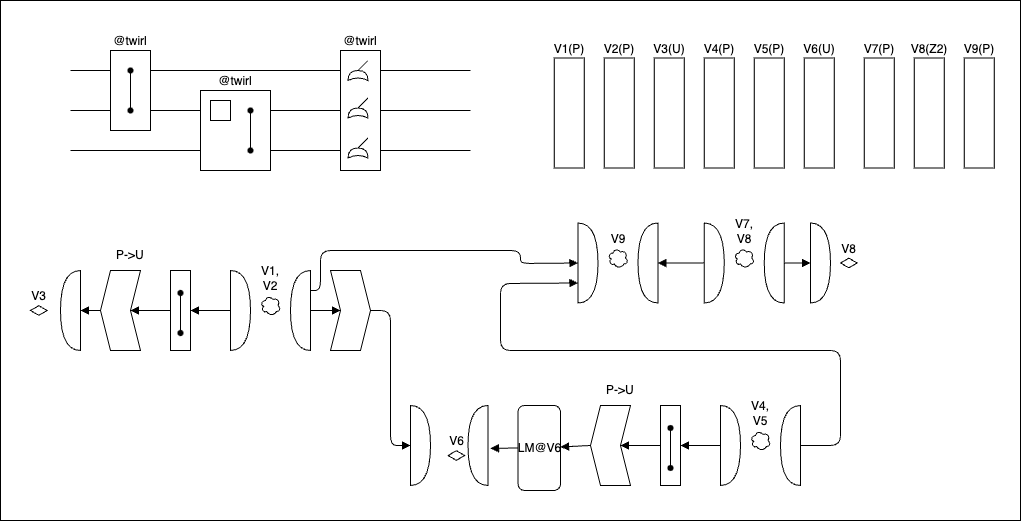

The diagram above was exported from draw.io. Its source (the exported page's mxGraphModel, read from the mxfile embedded in the PNG):
<mxGraphModel dx="2786" dy="1184" grid="1" gridSize="10" guides="1" tooltips="1" connect="1" arrows="1" fold="1" page="1" pageScale="1" pageWidth="1100" pageHeight="850" math="0" shadow="0">
  <root>
    <mxCell id="0" />
    <mxCell id="1" parent="0" />
    <mxCell id="125" value="" style="rounded=0;whiteSpace=wrap;html=1;" vertex="1" parent="1">
      <mxGeometry x="-30" y="50" width="1020" height="520" as="geometry" />
    </mxCell>
    <mxCell id="3" value="" style="endArrow=none;html=1;" parent="1" edge="1">
      <mxGeometry width="50" height="50" relative="1" as="geometry">
        <mxPoint x="40" y="120" as="sourcePoint" />
        <mxPoint x="440" y="120" as="targetPoint" />
      </mxGeometry>
    </mxCell>
    <mxCell id="4" value="" style="endArrow=none;html=1;" parent="1" edge="1">
      <mxGeometry width="50" height="50" relative="1" as="geometry">
        <mxPoint x="40" y="160" as="sourcePoint" />
        <mxPoint x="440" y="160" as="targetPoint" />
      </mxGeometry>
    </mxCell>
    <mxCell id="5" value="" style="endArrow=none;html=1;" parent="1" edge="1">
      <mxGeometry width="50" height="50" relative="1" as="geometry">
        <mxPoint x="40" y="200" as="sourcePoint" />
        <mxPoint x="440" y="200" as="targetPoint" />
      </mxGeometry>
    </mxCell>
    <mxCell id="7" value="@twirl" style="rounded=0;whiteSpace=wrap;html=1;verticalAlign=bottom;labelPosition=center;verticalLabelPosition=top;align=center;" parent="1" vertex="1">
      <mxGeometry x="80" y="100" width="40" height="80" as="geometry" />
    </mxCell>
    <mxCell id="9" value="" style="shape=waypoint;sketch=0;fillStyle=solid;size=6;pointerEvents=1;points=[];fillColor=none;resizable=0;rotatable=0;perimeter=centerPerimeter;snapToPoint=1;" parent="1" vertex="1">
      <mxGeometry x="90" y="110" width="20" height="20" as="geometry" />
    </mxCell>
    <mxCell id="10" value="" style="shape=waypoint;sketch=0;fillStyle=solid;size=6;pointerEvents=1;points=[];fillColor=none;resizable=0;rotatable=0;perimeter=centerPerimeter;snapToPoint=1;" parent="1" vertex="1">
      <mxGeometry x="90" y="150" width="20" height="20" as="geometry" />
    </mxCell>
    <mxCell id="11" value="" style="endArrow=none;html=1;exitX=0.321;exitY=0.64;exitDx=0;exitDy=0;exitPerimeter=0;entryX=0.221;entryY=0.49;entryDx=0;entryDy=0;entryPerimeter=0;" parent="1" source="9" target="10" edge="1">
      <mxGeometry width="50" height="50" relative="1" as="geometry">
        <mxPoint x="360" y="340" as="sourcePoint" />
        <mxPoint x="410" y="290" as="targetPoint" />
      </mxGeometry>
    </mxCell>
    <mxCell id="12" value="@twirl" style="rounded=0;whiteSpace=wrap;html=1;verticalAlign=bottom;labelPosition=center;verticalLabelPosition=top;align=center;" parent="1" vertex="1">
      <mxGeometry x="170" y="140" width="70" height="80" as="geometry" />
    </mxCell>
    <mxCell id="13" value="" style="shape=waypoint;sketch=0;fillStyle=solid;size=6;pointerEvents=1;points=[];fillColor=none;resizable=0;rotatable=0;perimeter=centerPerimeter;snapToPoint=1;" parent="1" vertex="1">
      <mxGeometry x="210" y="150" width="20" height="20" as="geometry" />
    </mxCell>
    <mxCell id="14" value="" style="shape=waypoint;sketch=0;fillStyle=solid;size=6;pointerEvents=1;points=[];fillColor=none;resizable=0;rotatable=0;perimeter=centerPerimeter;snapToPoint=1;" parent="1" vertex="1">
      <mxGeometry x="210" y="190" width="20" height="20" as="geometry" />
    </mxCell>
    <mxCell id="15" value="" style="endArrow=none;html=1;exitX=0.321;exitY=0.64;exitDx=0;exitDy=0;exitPerimeter=0;entryX=0.221;entryY=0.49;entryDx=0;entryDy=0;entryPerimeter=0;" parent="1" source="13" target="14" edge="1">
      <mxGeometry width="50" height="50" relative="1" as="geometry">
        <mxPoint x="480" y="380" as="sourcePoint" />
        <mxPoint x="530" y="330" as="targetPoint" />
      </mxGeometry>
    </mxCell>
    <mxCell id="16" value="" style="rounded=0;whiteSpace=wrap;html=1;" parent="1" vertex="1">
      <mxGeometry x="180" y="150" width="20" height="20" as="geometry" />
    </mxCell>
    <mxCell id="18" value="@twirl" style="rounded=0;whiteSpace=wrap;html=1;verticalAlign=bottom;labelPosition=center;verticalLabelPosition=top;align=center;" parent="1" vertex="1">
      <mxGeometry x="310" y="100" width="40" height="120" as="geometry" />
    </mxCell>
    <mxCell id="25" value="" style="shape=xor;whiteSpace=wrap;html=1;rotation=-90;" parent="1" vertex="1">
      <mxGeometry x="322.5" y="115" width="10" height="20" as="geometry" />
    </mxCell>
    <mxCell id="26" value="" style="endArrow=none;html=1;exitX=1;exitY=0.5;exitDx=0;exitDy=0;exitPerimeter=0;" parent="1" source="25" edge="1">
      <mxGeometry width="50" height="50" relative="1" as="geometry">
        <mxPoint x="337.5" y="80" as="sourcePoint" />
        <mxPoint x="337.5" y="110" as="targetPoint" />
      </mxGeometry>
    </mxCell>
    <mxCell id="27" value="" style="shape=xor;whiteSpace=wrap;html=1;rotation=-90;" parent="1" vertex="1">
      <mxGeometry x="322.5" y="152.5" width="10" height="20" as="geometry" />
    </mxCell>
    <mxCell id="28" value="" style="endArrow=none;html=1;exitX=1;exitY=0.5;exitDx=0;exitDy=0;exitPerimeter=0;" parent="1" source="27" edge="1">
      <mxGeometry width="50" height="50" relative="1" as="geometry">
        <mxPoint x="337.5" y="117.5" as="sourcePoint" />
        <mxPoint x="337.5" y="147.5" as="targetPoint" />
      </mxGeometry>
    </mxCell>
    <mxCell id="31" value="" style="shape=xor;whiteSpace=wrap;html=1;rotation=-90;" parent="1" vertex="1">
      <mxGeometry x="322.5" y="192.5" width="10" height="20" as="geometry" />
    </mxCell>
    <mxCell id="32" value="" style="endArrow=none;html=1;exitX=1;exitY=0.5;exitDx=0;exitDy=0;exitPerimeter=0;" parent="1" source="31" edge="1">
      <mxGeometry width="50" height="50" relative="1" as="geometry">
        <mxPoint x="337.5" y="157.5" as="sourcePoint" />
        <mxPoint x="337.5" y="187.5" as="targetPoint" />
      </mxGeometry>
    </mxCell>
    <mxCell id="44" style="edgeStyle=none;html=1;exitX=0;exitY=0.5;exitDx=0;exitDy=0;exitPerimeter=0;entryX=1;entryY=0.5;entryDx=0;entryDy=0;endArrow=block;endFill=1;" parent="1" source="33" target="37" edge="1">
      <mxGeometry relative="1" as="geometry" />
    </mxCell>
    <mxCell id="33" value="" style="shape=or;whiteSpace=wrap;html=1;" parent="1" vertex="1">
      <mxGeometry x="200" y="320" width="20" height="80" as="geometry" />
    </mxCell>
    <mxCell id="74" style="edgeStyle=none;html=1;exitX=0;exitY=0.5;exitDx=0;exitDy=0;exitPerimeter=0;entryX=0;entryY=0.5;entryDx=0;entryDy=0;endArrow=block;endFill=1;" parent="1" source="35" target="73" edge="1">
      <mxGeometry relative="1" as="geometry" />
    </mxCell>
    <mxCell id="108" style="edgeStyle=none;html=1;exitX=0;exitY=0.75;exitDx=0;exitDy=0;exitPerimeter=0;entryX=0;entryY=0.5;entryDx=0;entryDy=0;entryPerimeter=0;endArrow=block;endFill=1;" parent="1" source="35" target="104" edge="1">
      <mxGeometry relative="1" as="geometry">
        <Array as="points">
          <mxPoint x="290" y="340" />
          <mxPoint x="290" y="300" />
          <mxPoint x="390" y="300" />
          <mxPoint x="490" y="300" />
          <mxPoint x="490" y="313" />
        </Array>
      </mxGeometry>
    </mxCell>
    <mxCell id="35" value="" style="shape=or;whiteSpace=wrap;html=1;rotation=-180;" parent="1" vertex="1">
      <mxGeometry x="260" y="320" width="20" height="80" as="geometry" />
    </mxCell>
    <mxCell id="36" value="V1, V2" style="ellipse;shape=cloud;whiteSpace=wrap;html=1;labelPosition=center;verticalLabelPosition=top;align=center;verticalAlign=bottom;" parent="1" vertex="1">
      <mxGeometry x="230" y="345" width="20" height="20" as="geometry" />
    </mxCell>
    <mxCell id="46" style="edgeStyle=none;html=1;exitX=0;exitY=0.5;exitDx=0;exitDy=0;endArrow=block;endFill=1;" parent="1" source="37" target="43" edge="1">
      <mxGeometry relative="1" as="geometry" />
    </mxCell>
    <mxCell id="37" value="" style="rounded=0;whiteSpace=wrap;html=1;" parent="1" vertex="1">
      <mxGeometry x="140" y="320" width="20" height="80" as="geometry" />
    </mxCell>
    <mxCell id="39" value="" style="shape=waypoint;sketch=0;fillStyle=solid;size=6;pointerEvents=1;points=[];fillColor=none;resizable=0;rotatable=0;perimeter=centerPerimeter;snapToPoint=1;" parent="1" vertex="1">
      <mxGeometry x="140" y="332.5" width="20" height="20" as="geometry" />
    </mxCell>
    <mxCell id="40" value="" style="shape=waypoint;sketch=0;fillStyle=solid;size=6;pointerEvents=1;points=[];fillColor=none;resizable=0;rotatable=0;perimeter=centerPerimeter;snapToPoint=1;" parent="1" vertex="1">
      <mxGeometry x="140" y="372.5" width="20" height="20" as="geometry" />
    </mxCell>
    <mxCell id="41" value="" style="endArrow=none;html=1;exitX=0.321;exitY=0.64;exitDx=0;exitDy=0;exitPerimeter=0;entryX=0.221;entryY=0.49;entryDx=0;entryDy=0;entryPerimeter=0;" parent="1" source="39" target="40" edge="1">
      <mxGeometry width="50" height="50" relative="1" as="geometry">
        <mxPoint x="410" y="562.5" as="sourcePoint" />
        <mxPoint x="460" y="512.5" as="targetPoint" />
      </mxGeometry>
    </mxCell>
    <mxCell id="56" style="edgeStyle=none;html=1;exitX=1;exitY=0.5;exitDx=0;exitDy=0;entryX=0;entryY=0.5;entryDx=0;entryDy=0;entryPerimeter=0;endArrow=block;endFill=1;" parent="1" source="43" target="55" edge="1">
      <mxGeometry relative="1" as="geometry" />
    </mxCell>
    <mxCell id="43" value="" style="shape=step;perimeter=stepPerimeter;whiteSpace=wrap;html=1;fixedSize=1;rotation=-180;size=10;" parent="1" vertex="1">
      <mxGeometry x="70" y="320" width="40" height="80" as="geometry" />
    </mxCell>
    <mxCell id="47" value="V1(P)" style="rounded=0;whiteSpace=wrap;html=1;labelPosition=center;verticalLabelPosition=top;align=center;verticalAlign=bottom;" parent="1" vertex="1">
      <mxGeometry x="523.75" y="107.5" width="30" height="110" as="geometry" />
    </mxCell>
    <mxCell id="48" value="V2(P)" style="rounded=0;whiteSpace=wrap;html=1;labelPosition=center;verticalLabelPosition=top;align=center;verticalAlign=bottom;" parent="1" vertex="1">
      <mxGeometry x="573.75" y="107.5" width="30" height="110" as="geometry" />
    </mxCell>
    <mxCell id="49" value="V3(U)" style="rounded=0;whiteSpace=wrap;html=1;labelPosition=center;verticalLabelPosition=top;align=center;verticalAlign=bottom;" parent="1" vertex="1">
      <mxGeometry x="623.75" y="107.5" width="30" height="110" as="geometry" />
    </mxCell>
    <mxCell id="52" value="P-&amp;gt;U" style="text;strokeColor=none;fillColor=none;align=left;verticalAlign=middle;spacingLeft=4;spacingRight=4;overflow=hidden;points=[[0,0.5],[1,0.5]];portConstraint=eastwest;rotatable=0;whiteSpace=wrap;html=1;" parent="1" vertex="1">
      <mxGeometry x="80" y="290" width="40" height="30" as="geometry" />
    </mxCell>
    <mxCell id="55" value="" style="shape=or;whiteSpace=wrap;html=1;rotation=-180;" parent="1" vertex="1">
      <mxGeometry x="30" y="320" width="20" height="80" as="geometry" />
    </mxCell>
    <mxCell id="58" value="V3" style="html=1;whiteSpace=wrap;aspect=fixed;shape=isoRectangle;labelPosition=center;verticalLabelPosition=top;align=center;verticalAlign=bottom;" parent="1" vertex="1">
      <mxGeometry y="355" width="16.67" height="10" as="geometry" />
    </mxCell>
    <mxCell id="59" style="edgeStyle=none;html=1;exitX=0;exitY=0.5;exitDx=0;exitDy=0;exitPerimeter=0;entryX=1;entryY=0.5;entryDx=0;entryDy=0;endArrow=block;endFill=1;" parent="1" source="60" target="64" edge="1">
      <mxGeometry relative="1" as="geometry" />
    </mxCell>
    <mxCell id="60" value="" style="shape=or;whiteSpace=wrap;html=1;" parent="1" vertex="1">
      <mxGeometry x="690" y="455" width="20" height="80" as="geometry" />
    </mxCell>
    <mxCell id="124" style="edgeStyle=none;html=1;exitX=0;exitY=0.5;exitDx=0;exitDy=0;exitPerimeter=0;entryX=0;entryY=0.75;entryDx=0;entryDy=0;entryPerimeter=0;endArrow=block;endFill=1;" parent="1" source="61" target="104" edge="1">
      <mxGeometry relative="1" as="geometry">
        <Array as="points">
          <mxPoint x="810" y="495" />
          <mxPoint x="810" y="400" />
          <mxPoint x="470" y="400" />
          <mxPoint x="470" y="333" />
        </Array>
      </mxGeometry>
    </mxCell>
    <mxCell id="61" value="" style="shape=or;whiteSpace=wrap;html=1;rotation=-180;" parent="1" vertex="1">
      <mxGeometry x="750" y="455" width="20" height="80" as="geometry" />
    </mxCell>
    <mxCell id="62" value="V4, V5" style="ellipse;shape=cloud;whiteSpace=wrap;html=1;labelPosition=center;verticalLabelPosition=top;align=center;verticalAlign=bottom;" parent="1" vertex="1">
      <mxGeometry x="720" y="480" width="20" height="20" as="geometry" />
    </mxCell>
    <mxCell id="63" style="edgeStyle=none;html=1;exitX=0;exitY=0.5;exitDx=0;exitDy=0;endArrow=block;endFill=1;" parent="1" source="64" target="69" edge="1">
      <mxGeometry relative="1" as="geometry" />
    </mxCell>
    <mxCell id="64" value="" style="rounded=0;whiteSpace=wrap;html=1;" parent="1" vertex="1">
      <mxGeometry x="630" y="455" width="20" height="80" as="geometry" />
    </mxCell>
    <mxCell id="65" value="" style="shape=waypoint;sketch=0;fillStyle=solid;size=6;pointerEvents=1;points=[];fillColor=none;resizable=0;rotatable=0;perimeter=centerPerimeter;snapToPoint=1;" parent="1" vertex="1">
      <mxGeometry x="630" y="467.5" width="20" height="20" as="geometry" />
    </mxCell>
    <mxCell id="66" value="" style="shape=waypoint;sketch=0;fillStyle=solid;size=6;pointerEvents=1;points=[];fillColor=none;resizable=0;rotatable=0;perimeter=centerPerimeter;snapToPoint=1;" parent="1" vertex="1">
      <mxGeometry x="630" y="507.5" width="20" height="20" as="geometry" />
    </mxCell>
    <mxCell id="67" value="" style="endArrow=none;html=1;exitX=0.321;exitY=0.64;exitDx=0;exitDy=0;exitPerimeter=0;entryX=0.221;entryY=0.49;entryDx=0;entryDy=0;entryPerimeter=0;" parent="1" source="65" target="66" edge="1">
      <mxGeometry width="50" height="50" relative="1" as="geometry">
        <mxPoint x="900" y="697.5" as="sourcePoint" />
        <mxPoint x="950" y="647.5" as="targetPoint" />
      </mxGeometry>
    </mxCell>
    <mxCell id="117" style="edgeStyle=none;html=1;exitX=1;exitY=0.5;exitDx=0;exitDy=0;endArrow=block;endFill=1;" parent="1" source="69" target="115" edge="1">
      <mxGeometry relative="1" as="geometry" />
    </mxCell>
    <mxCell id="69" value="" style="shape=step;perimeter=stepPerimeter;whiteSpace=wrap;html=1;fixedSize=1;rotation=-180;size=10;" parent="1" vertex="1">
      <mxGeometry x="560" y="455" width="40" height="80" as="geometry" />
    </mxCell>
    <mxCell id="70" value="P-&amp;gt;U" style="text;strokeColor=none;fillColor=none;align=left;verticalAlign=middle;spacingLeft=4;spacingRight=4;overflow=hidden;points=[[0,0.5],[1,0.5]];portConstraint=eastwest;rotatable=0;whiteSpace=wrap;html=1;" parent="1" vertex="1">
      <mxGeometry x="570" y="425" width="40" height="30" as="geometry" />
    </mxCell>
    <mxCell id="71" value="" style="shape=or;whiteSpace=wrap;html=1;rotation=-180;" parent="1" vertex="1">
      <mxGeometry x="437.5" y="455" width="20" height="80" as="geometry" />
    </mxCell>
    <mxCell id="72" value="V8" style="html=1;whiteSpace=wrap;aspect=fixed;shape=isoRectangle;labelPosition=center;verticalLabelPosition=top;align=center;verticalAlign=bottom;" parent="1" vertex="1">
      <mxGeometry x="810" y="307.5" width="16.67" height="10" as="geometry" />
    </mxCell>
    <mxCell id="77" style="edgeStyle=none;html=1;exitX=1;exitY=0.5;exitDx=0;exitDy=0;entryX=0;entryY=0.5;entryDx=0;entryDy=0;entryPerimeter=0;endArrow=block;endFill=1;" parent="1" source="73" target="76" edge="1">
      <mxGeometry relative="1" as="geometry">
        <Array as="points">
          <mxPoint x="360" y="360" />
          <mxPoint x="360" y="495" />
        </Array>
      </mxGeometry>
    </mxCell>
    <mxCell id="73" value="" style="shape=step;perimeter=stepPerimeter;whiteSpace=wrap;html=1;fixedSize=1;rotation=0;size=10;" parent="1" vertex="1">
      <mxGeometry x="300" y="320" width="40" height="80" as="geometry" />
    </mxCell>
    <mxCell id="76" value="" style="shape=or;whiteSpace=wrap;html=1;" parent="1" vertex="1">
      <mxGeometry x="380" y="455" width="20" height="80" as="geometry" />
    </mxCell>
    <mxCell id="78" value="V4(P)" style="rounded=0;whiteSpace=wrap;html=1;labelPosition=center;verticalLabelPosition=top;align=center;verticalAlign=bottom;" parent="1" vertex="1">
      <mxGeometry x="673.75" y="107.5" width="30" height="110" as="geometry" />
    </mxCell>
    <mxCell id="79" value="V5(P)" style="rounded=0;whiteSpace=wrap;html=1;labelPosition=center;verticalLabelPosition=top;align=center;verticalAlign=bottom;" parent="1" vertex="1">
      <mxGeometry x="723.75" y="107.5" width="30" height="110" as="geometry" />
    </mxCell>
    <mxCell id="80" value="V6(U)" style="rounded=0;whiteSpace=wrap;html=1;labelPosition=center;verticalLabelPosition=top;align=center;verticalAlign=bottom;" parent="1" vertex="1">
      <mxGeometry x="773.75" y="107.5" width="30" height="110" as="geometry" />
    </mxCell>
    <mxCell id="107" style="edgeStyle=none;html=1;exitX=0;exitY=0.5;exitDx=0;exitDy=0;exitPerimeter=0;entryX=0;entryY=0.5;entryDx=0;entryDy=0;entryPerimeter=0;endArrow=block;endFill=1;" parent="1" source="83" target="105" edge="1">
      <mxGeometry relative="1" as="geometry" />
    </mxCell>
    <mxCell id="83" value="" style="shape=or;whiteSpace=wrap;html=1;" parent="1" vertex="1">
      <mxGeometry x="673.75" y="272.5" width="20" height="80" as="geometry" />
    </mxCell>
    <mxCell id="110" style="edgeStyle=none;html=1;exitX=0;exitY=0.5;exitDx=0;exitDy=0;exitPerimeter=0;entryX=0;entryY=0.5;entryDx=0;entryDy=0;entryPerimeter=0;endArrow=block;endFill=1;" parent="1" source="84" target="109" edge="1">
      <mxGeometry relative="1" as="geometry" />
    </mxCell>
    <mxCell id="84" value="" style="shape=or;whiteSpace=wrap;html=1;rotation=-180;" parent="1" vertex="1">
      <mxGeometry x="733.75" y="272.5" width="20" height="80" as="geometry" />
    </mxCell>
    <mxCell id="85" value="V7, V8" style="ellipse;shape=cloud;whiteSpace=wrap;html=1;labelPosition=center;verticalLabelPosition=top;align=center;verticalAlign=bottom;" parent="1" vertex="1">
      <mxGeometry x="703.75" y="297.5" width="20" height="20" as="geometry" />
    </mxCell>
    <mxCell id="87" value="V7(P)" style="rounded=0;whiteSpace=wrap;html=1;labelPosition=center;verticalLabelPosition=top;align=center;verticalAlign=bottom;" parent="1" vertex="1">
      <mxGeometry x="833.75" y="107.5" width="30" height="110" as="geometry" />
    </mxCell>
    <mxCell id="88" value="V8(Z2)" style="rounded=0;whiteSpace=wrap;html=1;labelPosition=center;verticalLabelPosition=top;align=center;verticalAlign=bottom;" parent="1" vertex="1">
      <mxGeometry x="883.75" y="107.5" width="30" height="110" as="geometry" />
    </mxCell>
    <mxCell id="89" value="V9(P)" style="rounded=0;whiteSpace=wrap;html=1;labelPosition=center;verticalLabelPosition=top;align=center;verticalAlign=bottom;" parent="1" vertex="1">
      <mxGeometry x="933.75" y="107.5" width="30" height="110" as="geometry" />
    </mxCell>
    <mxCell id="104" value="" style="shape=or;whiteSpace=wrap;html=1;" parent="1" vertex="1">
      <mxGeometry x="547.5" y="272.5" width="20" height="80" as="geometry" />
    </mxCell>
    <mxCell id="105" value="" style="shape=or;whiteSpace=wrap;html=1;rotation=-180;" parent="1" vertex="1">
      <mxGeometry x="607.5" y="272.5" width="20" height="80" as="geometry" />
    </mxCell>
    <mxCell id="106" value="V9" style="ellipse;shape=cloud;whiteSpace=wrap;html=1;labelPosition=center;verticalLabelPosition=top;align=center;verticalAlign=bottom;" parent="1" vertex="1">
      <mxGeometry x="577.5" y="297.5" width="20" height="20" as="geometry" />
    </mxCell>
    <mxCell id="109" value="" style="shape=or;whiteSpace=wrap;html=1;" parent="1" vertex="1">
      <mxGeometry x="780" y="272.5" width="20" height="80" as="geometry" />
    </mxCell>
    <mxCell id="111" value="V6" style="html=1;whiteSpace=wrap;aspect=fixed;shape=isoRectangle;labelPosition=center;verticalLabelPosition=top;align=center;verticalAlign=bottom;" parent="1" vertex="1">
      <mxGeometry x="417.5" y="500" width="16.67" height="10" as="geometry" />
    </mxCell>
    <mxCell id="118" style="edgeStyle=none;html=1;exitX=0;exitY=0.5;exitDx=0;exitDy=0;endArrow=block;endFill=1;" parent="1" source="115" edge="1">
      <mxGeometry relative="1" as="geometry">
        <mxPoint x="460" y="497.83333333333337" as="targetPoint" />
      </mxGeometry>
    </mxCell>
    <mxCell id="115" value="LM@V6" style="rounded=1;whiteSpace=wrap;html=1;" parent="1" vertex="1">
      <mxGeometry x="487.5" y="455" width="42.5" height="85" as="geometry" />
    </mxCell>
  </root>
</mxGraphModel>